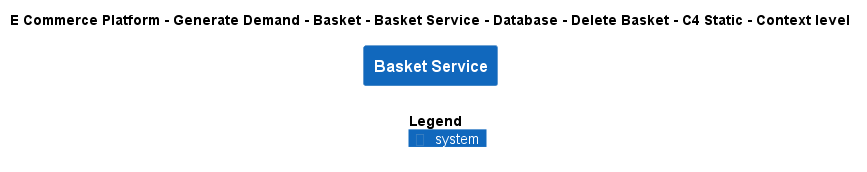

The diagram above was rendered by PlantUML. Its source (embedded in the PNG):
@startuml
!include ..\..\..\..\..\..\..\..\..\.c4s\C4_Context.puml

AddElementTag("c4interflow:lifecycle:new", $bgColor=green, $fontColor=#ffffff, $borderColor=green, $shadowing="False")
AddElementTag("c4interflow:lifecycle:changed", $bgColor=orange, $fontColor=#ffffff, $borderColor=orange, $shadowing="False")
AddElementTag("c4interflow:lifecycle:removed", $bgColor=red, $fontColor=#ffffff, $borderColor=red, $shadowing="False")

AddRelTag("c4interflow:lifecycle:new", $textColor=green, $lineColor=green)
AddRelTag("c4interflow:lifecycle:changed", $textColor=orange, $lineColor=orange)
AddRelTag("c4interflow:lifecycle:removed", $textColor=red, $lineColor=red)

SHOW_PERSON_PORTRAIT()
LAYOUT_TOP_DOWN()

skinparam linetype polyline

title E Commerce Platform - Generate Demand - Basket - Basket Service - Database - Delete Basket - C4 Static - Context level

System(ECommercePlatform.GenerateDemand.Basket.SoftwareSystems.BasketService, "Basket Service", "")



SHOW_LEGEND()
@enduml